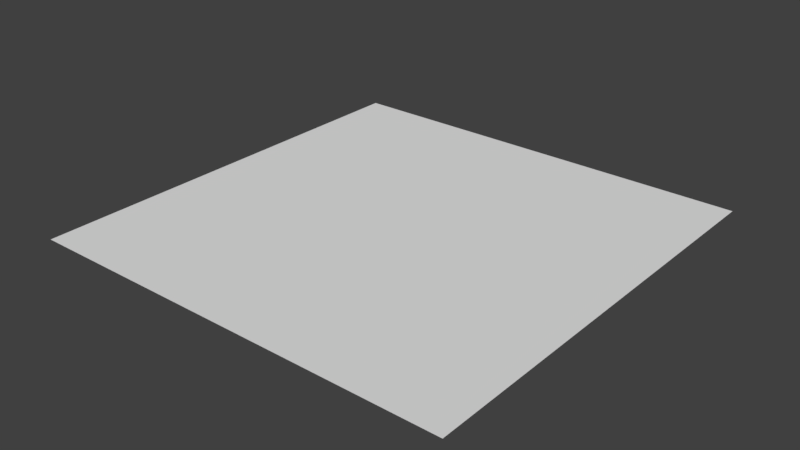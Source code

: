 # Source: Floor.blend  (saved by Blender 2.77.0; exported with 4.5.12 LTS)
import bpy
from mathutils import Matrix  # noqa: F401  (used for matrix-valued properties, if any)

bpy.ops.wm.read_factory_settings(use_empty=True)
scene = bpy.context.scene
scene.name = 'Scene'

# ---- collections
col_collection_1 = bpy.data.collections.new('Collection 1'); scene.collection.children.link(col_collection_1)

# ---- world
world_world = bpy.data.worlds.new('World'); scene.world = world_world
world_world.color = (0.05088, 0.05088, 0.05088)
world_world.use_sun_shadow = False
world_world.sun_shadow_jitter_overblur = 0.0
world_world.cycles.sampling_method = 'MANUAL'

# ---- meshes
me_plane = bpy.data.meshes.new('Plane')
me_plane.from_pydata([(-15.0, -15.0, 0.0), (15.0, -15.0, 0.0), (-15.0, 15.0, 0.0), (15.0, 15.0, 0.0)], [], [(0, 1, 3, 2)])
_uv = me_plane.uv_layers.new(name='UVMap')
_uv.uv.foreach_set('vector', [0.0002001, -0.9998, 2.0, -0.9998, 2.0, 0.9998, 0.0002, 0.9998])
me_plane.use_remesh_preserve_volume = False
me_plane.use_remesh_preserve_attributes = False
me_plane.use_mirror_vertex_groups = False
me_plane.update()

# ---- objects
ob_plane = bpy.data.objects.new('Plane', me_plane)

# ---- transforms, parenting, visibility, modifiers, constraints
ob_plane.location = (0.0, 0.0, 0.0)
ob_plane.lineart.crease_threshold = 0.0

# ---- collection membership
col_collection_1.objects.link(ob_plane)

# ---- scene / render settings (as saved in the file)
scene.frame_start = 1; scene.frame_end = 250; scene.frame_set(1)
scene.render.engine = 'BLENDER_EEVEE_NEXT'
scene.render.resolution_percentage = 50
scene.render.dither_intensity = 0.0
scene.cycles.use_denoising = False
scene.cycles.samples = 128
scene.cycles.sampling_pattern = 'TABULATED_SOBOL'
scene.cycles.light_sampling_threshold = 0.0
scene.cycles.use_adaptive_sampling = False
scene.cycles.use_light_tree = False
scene.cycles.blur_glossy = 0.0
scene.cycles.sample_clamp_indirect = 0.0
scene.view_settings.view_transform = 'Standard'
bpy.context.view_layer.update()

# ---- added for rendering (the .blend has no active camera and no usable light): camera, sun
cam_auto = bpy.data.cameras.new('AutoCamera')
cam_auto.lens = 50.0
cam_auto.sensor_width = 36.0
cam_auto.clip_end = 1000.0
ob_auto_camera = bpy.data.objects.new('AutoCamera', cam_auto)
scene.collection.objects.link(ob_auto_camera)
ob_auto_camera.location = (39.254, -47.1047, 31.4032)
ob_auto_camera.rotation_euler = (1.09748, -7.21219e-08, 0.694738)
scene.camera = ob_auto_camera
light_auto_sun = bpy.data.lights.new('AutoSun', 'SUN')
light_auto_sun.energy = 3.0
light_auto_sun.angle = 0.0523599
ob_auto_sun = bpy.data.objects.new('AutoSun', light_auto_sun)
scene.collection.objects.link(ob_auto_sun)
ob_auto_sun.rotation_euler = (0.872665, 0.174533, 0.523599)
bpy.context.view_layer.update()
